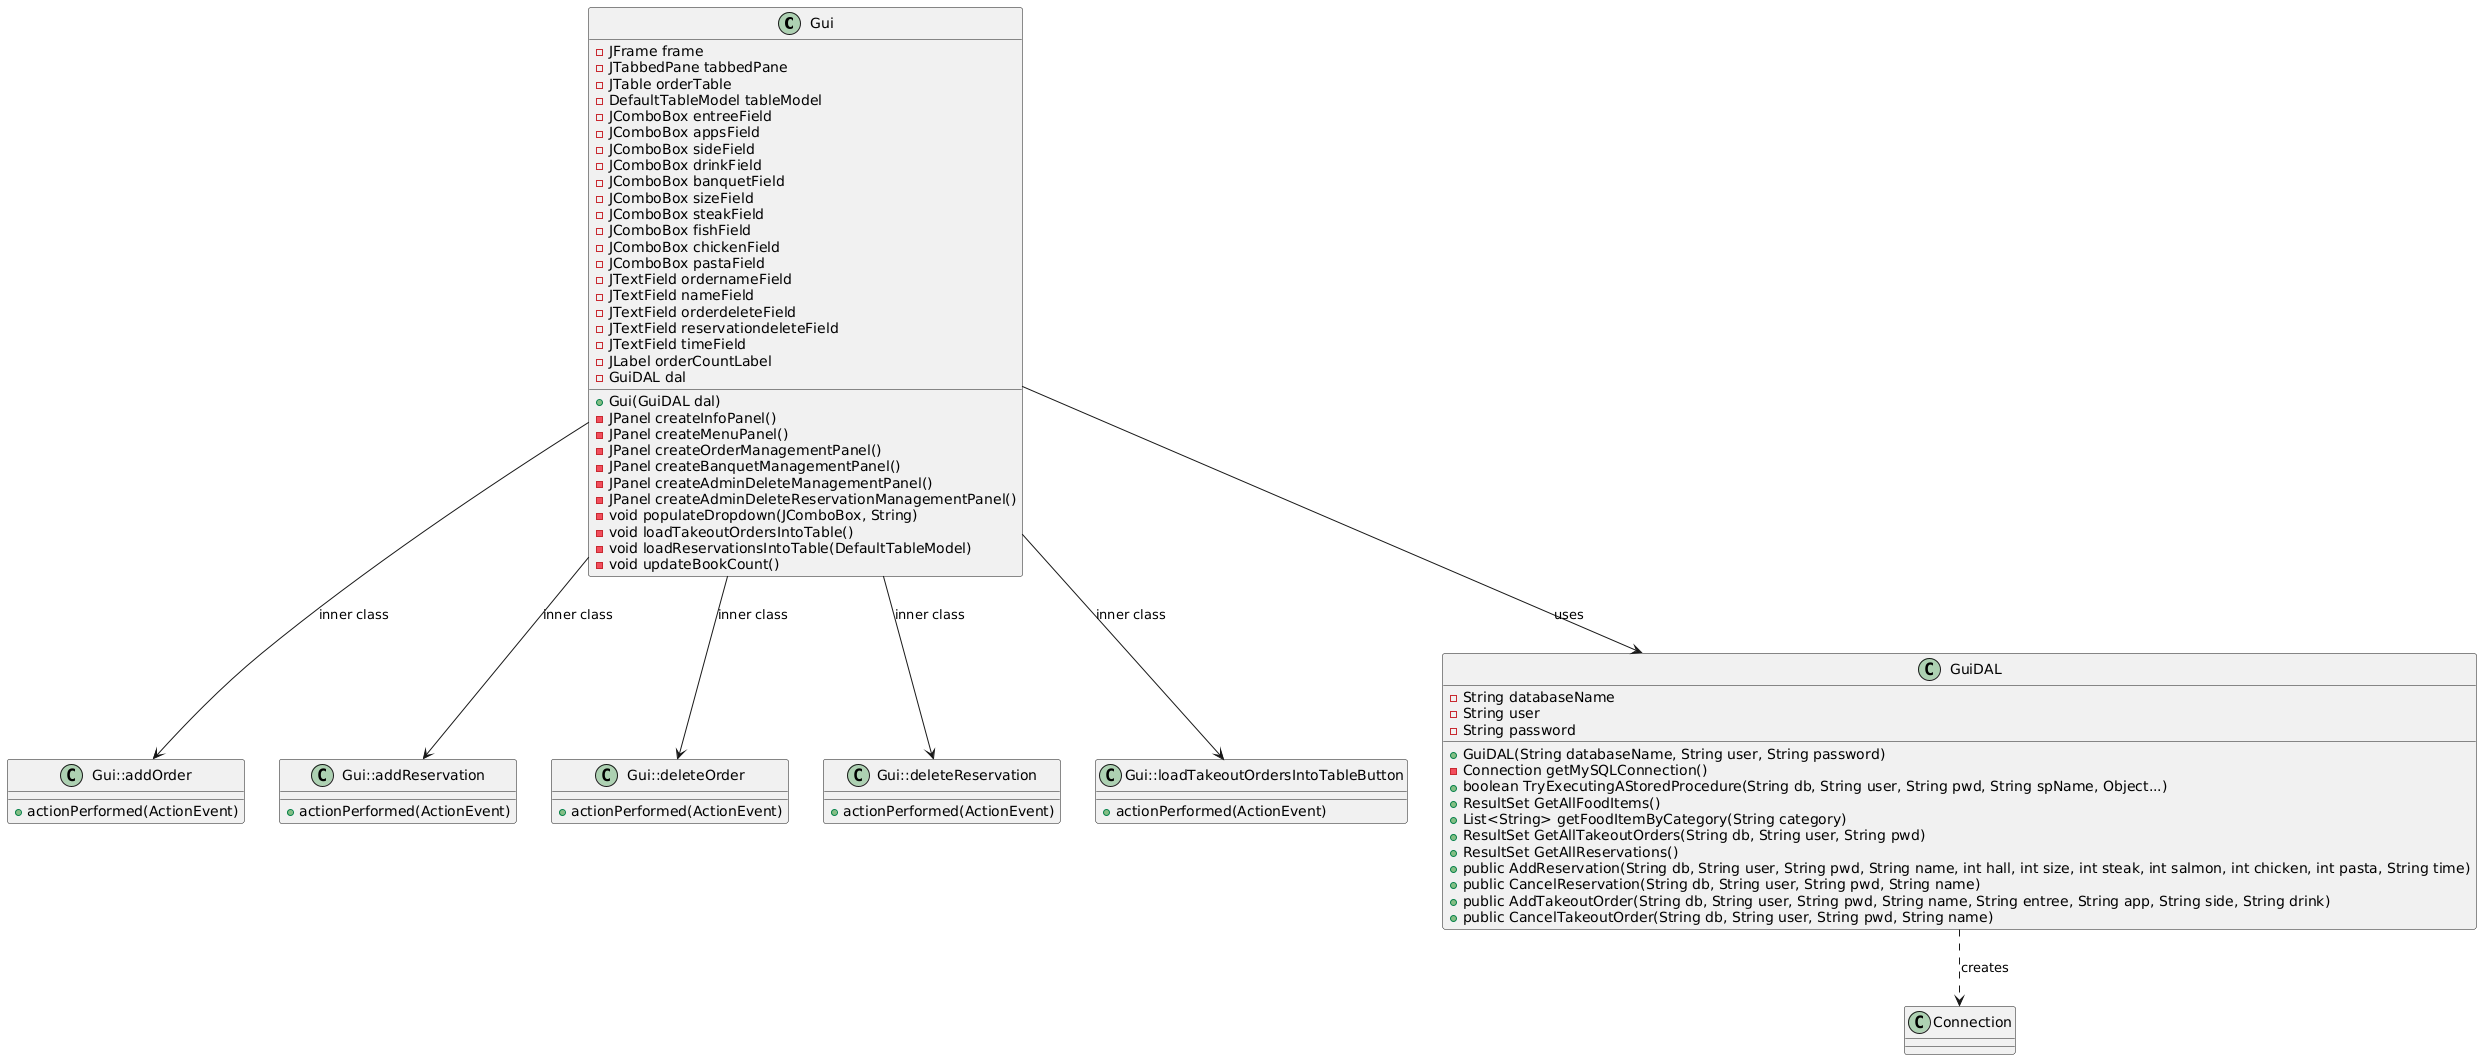

The diagram above was rendered by PlantUML. Its source (embedded in the PNG):
@startuml
' Declare GUI class
class Gui {
    - JFrame frame
    - JTabbedPane tabbedPane
    - JTable orderTable
    - DefaultTableModel tableModel
    - JComboBox entreeField
    - JComboBox appsField
    - JComboBox sideField
    - JComboBox drinkField
    - JComboBox banquetField
    - JComboBox sizeField
    - JComboBox steakField
    - JComboBox fishField
    - JComboBox chickenField
    - JComboBox pastaField
    - JTextField ordernameField
    - JTextField nameField
    - JTextField orderdeleteField
    - JTextField reservationdeleteField
    - JTextField timeField
    - JLabel orderCountLabel
    - GuiDAL dal

    + Gui(GuiDAL dal)
    - JPanel createInfoPanel()
    - JPanel createMenuPanel()
    - JPanel createOrderManagementPanel()
    - JPanel createBanquetManagementPanel()
    - JPanel createAdminDeleteManagementPanel()
    - JPanel createAdminDeleteReservationManagementPanel()
    - void populateDropdown(JComboBox, String)
    - void loadTakeoutOrdersIntoTable()
    - void loadReservationsIntoTable(DefaultTableModel)
    - void updateBookCount()
}

' Inner classes for actions
class Gui::addOrder {
    + actionPerformed(ActionEvent)
}

class Gui::addReservation {
    + actionPerformed(ActionEvent)
}

class Gui::deleteOrder {
    + actionPerformed(ActionEvent)
}

class Gui::deleteReservation {
    + actionPerformed(ActionEvent)
}

class Gui::loadTakeoutOrdersIntoTableButton {
    + actionPerformed(ActionEvent)
}

' Declare DAL class
class GuiDAL {
    - String databaseName
    - String user
    - String password

    + GuiDAL(String databaseName, String user, String password)
    - Connection getMySQLConnection()
    + boolean TryExecutingAStoredProcedure(String db, String user, String pwd, String spName, Object...)
    + ResultSet GetAllFoodItems()
    + List<String> getFoodItemByCategory(String category)
    + ResultSet GetAllTakeoutOrders(String db, String user, String pwd)
    + ResultSet GetAllReservations()
    + public AddReservation(String db, String user, String pwd, String name, int hall, int size, int steak, int salmon, int chicken, int pasta, String time)
    + public CancelReservation(String db, String user, String pwd, String name)
    + public AddTakeoutOrder(String db, String user, String pwd, String name, String entree, String app, String side, String drink)
    + public CancelTakeoutOrder(String db, String user, String pwd, String name)
}

' Relationships
Gui --> GuiDAL : uses
GuiDAL ..> Connection : creates
Gui --> Gui::addOrder : inner class
Gui --> Gui::addReservation : inner class
Gui --> Gui::deleteOrder : inner class
Gui --> Gui::deleteReservation : inner class
Gui --> Gui::loadTakeoutOrdersIntoTableButton : inner class
@enduml